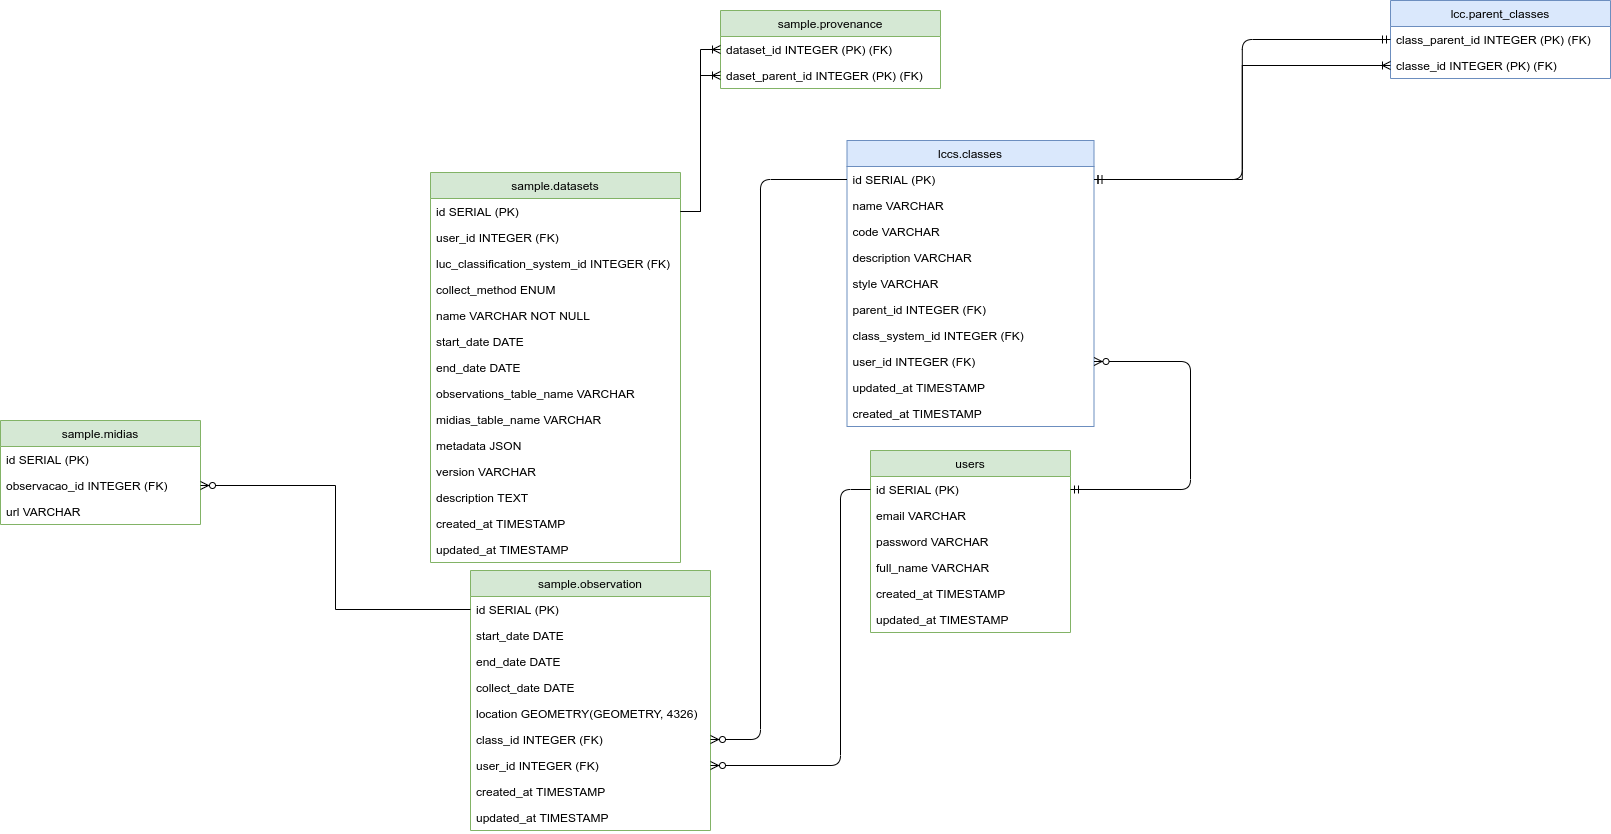

The diagram above was exported from draw.io. Its source (the exported page's mxGraphModel, read from the mxfile embedded in the PNG):
<mxGraphModel dx="2183" dy="1897" grid="1" gridSize="10" guides="1" tooltips="1" connect="1" arrows="1" fold="1" page="1" pageScale="1" pageWidth="826" pageHeight="1169" background="#ffffff" math="0" shadow="0">
  <root>
    <mxCell id="0" />
    <mxCell id="1" parent="0" />
    <mxCell id="iynpo74kot0P_qMkYKtr-132" value="lccs.classes" style="swimlane;fontStyle=0;childLayout=stackLayout;horizontal=1;startSize=26;fillColor=#dae8fc;horizontalStack=0;resizeParent=1;resizeParentMax=0;resizeLast=0;collapsible=1;marginBottom=0;labelBackgroundColor=none;strokeColor=#6c8ebf;" parent="1" vertex="1">
      <mxGeometry x="416.5" y="50" width="247" height="286" as="geometry">
        <mxRectangle x="413" y="95" width="80" height="26" as="alternateBounds" />
      </mxGeometry>
    </mxCell>
    <mxCell id="iynpo74kot0P_qMkYKtr-133" value="id SERIAL (PK)" style="text;strokeColor=none;fillColor=none;align=left;verticalAlign=top;spacingLeft=4;spacingRight=4;overflow=hidden;rotatable=0;points=[[0,0.5],[1,0.5]];portConstraint=eastwest;" parent="iynpo74kot0P_qMkYKtr-132" vertex="1">
      <mxGeometry y="26" width="247" height="26" as="geometry" />
    </mxCell>
    <mxCell id="iynpo74kot0P_qMkYKtr-134" value="name VARCHAR" style="text;strokeColor=none;fillColor=none;align=left;verticalAlign=top;spacingLeft=4;spacingRight=4;overflow=hidden;rotatable=0;points=[[0,0.5],[1,0.5]];portConstraint=eastwest;" parent="iynpo74kot0P_qMkYKtr-132" vertex="1">
      <mxGeometry y="52" width="247" height="26" as="geometry" />
    </mxCell>
    <mxCell id="Pi82Tua5r9W2XoQK0BuT-7" value="code VARCHAR&#10;" style="text;strokeColor=none;fillColor=none;align=left;verticalAlign=top;spacingLeft=4;spacingRight=4;overflow=hidden;rotatable=0;points=[[0,0.5],[1,0.5]];portConstraint=eastwest;" parent="iynpo74kot0P_qMkYKtr-132" vertex="1">
      <mxGeometry y="78" width="247" height="26" as="geometry" />
    </mxCell>
    <mxCell id="TDk6SlA1CNcoh-g3J59d-1" value="description VARCHAR&#10;" style="text;strokeColor=none;fillColor=none;align=left;verticalAlign=top;spacingLeft=4;spacingRight=4;overflow=hidden;rotatable=0;points=[[0,0.5],[1,0.5]];portConstraint=eastwest;" vertex="1" parent="iynpo74kot0P_qMkYKtr-132">
      <mxGeometry y="104" width="247" height="26" as="geometry" />
    </mxCell>
    <mxCell id="iynpo74kot0P_qMkYKtr-135" value="style VARCHAR&#10;" style="text;strokeColor=none;fillColor=none;align=left;verticalAlign=top;spacingLeft=4;spacingRight=4;overflow=hidden;rotatable=0;points=[[0,0.5],[1,0.5]];portConstraint=eastwest;" parent="iynpo74kot0P_qMkYKtr-132" vertex="1">
      <mxGeometry y="130" width="247" height="26" as="geometry" />
    </mxCell>
    <mxCell id="iynpo74kot0P_qMkYKtr-137" value="parent_id INTEGER (FK)&#10;" style="text;strokeColor=none;fillColor=none;align=left;verticalAlign=top;spacingLeft=4;spacingRight=4;overflow=hidden;rotatable=0;points=[[0,0.5],[1,0.5]];portConstraint=eastwest;" parent="iynpo74kot0P_qMkYKtr-132" vertex="1">
      <mxGeometry y="156" width="247" height="26" as="geometry" />
    </mxCell>
    <mxCell id="iynpo74kot0P_qMkYKtr-136" value="class_system_id INTEGER (FK)&#10;" style="text;strokeColor=none;fillColor=none;align=left;verticalAlign=top;spacingLeft=4;spacingRight=4;overflow=hidden;rotatable=0;points=[[0,0.5],[1,0.5]];portConstraint=eastwest;" parent="iynpo74kot0P_qMkYKtr-132" vertex="1">
      <mxGeometry y="182" width="247" height="26" as="geometry" />
    </mxCell>
    <mxCell id="iynpo74kot0P_qMkYKtr-148" value="user_id INTEGER (FK)&#10;" style="text;strokeColor=none;fillColor=none;align=left;verticalAlign=top;spacingLeft=4;spacingRight=4;overflow=hidden;rotatable=0;points=[[0,0.5],[1,0.5]];portConstraint=eastwest;" parent="iynpo74kot0P_qMkYKtr-132" vertex="1">
      <mxGeometry y="208" width="247" height="26" as="geometry" />
    </mxCell>
    <mxCell id="iynpo74kot0P_qMkYKtr-146" value="updated_at TIMESTAMP&#10;" style="text;strokeColor=none;fillColor=none;align=left;verticalAlign=top;spacingLeft=4;spacingRight=4;overflow=hidden;rotatable=0;points=[[0,0.5],[1,0.5]];portConstraint=eastwest;" parent="iynpo74kot0P_qMkYKtr-132" vertex="1">
      <mxGeometry y="234" width="247" height="26" as="geometry" />
    </mxCell>
    <mxCell id="iynpo74kot0P_qMkYKtr-145" value="created_at TIMESTAMP&#10;" style="text;strokeColor=none;fillColor=none;align=left;verticalAlign=top;spacingLeft=4;spacingRight=4;overflow=hidden;rotatable=0;points=[[0,0.5],[1,0.5]];portConstraint=eastwest;" parent="iynpo74kot0P_qMkYKtr-132" vertex="1">
      <mxGeometry y="260" width="247" height="26" as="geometry" />
    </mxCell>
    <mxCell id="iynpo74kot0P_qMkYKtr-138" value="users" style="swimlane;fontStyle=0;childLayout=stackLayout;horizontal=1;startSize=26;fillColor=#d5e8d4;horizontalStack=0;resizeParent=1;resizeParentMax=0;resizeLast=0;collapsible=1;marginBottom=0;labelBackgroundColor=none;strokeColor=#82b366;" parent="1" vertex="1">
      <mxGeometry x="440" y="360" width="200" height="182" as="geometry" />
    </mxCell>
    <mxCell id="iynpo74kot0P_qMkYKtr-139" value="id SERIAL (PK)" style="text;strokeColor=none;fillColor=none;align=left;verticalAlign=top;spacingLeft=4;spacingRight=4;overflow=hidden;rotatable=0;points=[[0,0.5],[1,0.5]];portConstraint=eastwest;" parent="iynpo74kot0P_qMkYKtr-138" vertex="1">
      <mxGeometry y="26" width="200" height="26" as="geometry" />
    </mxCell>
    <mxCell id="iynpo74kot0P_qMkYKtr-140" value="email VARCHAR" style="text;strokeColor=none;fillColor=none;align=left;verticalAlign=top;spacingLeft=4;spacingRight=4;overflow=hidden;rotatable=0;points=[[0,0.5],[1,0.5]];portConstraint=eastwest;" parent="iynpo74kot0P_qMkYKtr-138" vertex="1">
      <mxGeometry y="52" width="200" height="26" as="geometry" />
    </mxCell>
    <mxCell id="iynpo74kot0P_qMkYKtr-141" value="password VARCHAR&#10;" style="text;strokeColor=none;fillColor=none;align=left;verticalAlign=top;spacingLeft=4;spacingRight=4;overflow=hidden;rotatable=0;points=[[0,0.5],[1,0.5]];portConstraint=eastwest;" parent="iynpo74kot0P_qMkYKtr-138" vertex="1">
      <mxGeometry y="78" width="200" height="26" as="geometry" />
    </mxCell>
    <mxCell id="iynpo74kot0P_qMkYKtr-142" value="full_name VARCHAR&#10;" style="text;strokeColor=none;fillColor=none;align=left;verticalAlign=top;spacingLeft=4;spacingRight=4;overflow=hidden;rotatable=0;points=[[0,0.5],[1,0.5]];portConstraint=eastwest;" parent="iynpo74kot0P_qMkYKtr-138" vertex="1">
      <mxGeometry y="104" width="200" height="26" as="geometry" />
    </mxCell>
    <mxCell id="CNV9ITasEeYGl1KTARgV-21" value="created_at TIMESTAMP" style="text;strokeColor=none;fillColor=none;align=left;verticalAlign=top;spacingLeft=4;spacingRight=4;overflow=hidden;rotatable=0;points=[[0,0.5],[1,0.5]];portConstraint=eastwest;" parent="iynpo74kot0P_qMkYKtr-138" vertex="1">
      <mxGeometry y="130" width="200" height="26" as="geometry" />
    </mxCell>
    <mxCell id="CNV9ITasEeYGl1KTARgV-22" value="updated_at TIMESTAMP" style="text;strokeColor=none;fillColor=none;align=left;verticalAlign=top;spacingLeft=4;spacingRight=4;overflow=hidden;rotatable=0;points=[[0,0.5],[1,0.5]];portConstraint=eastwest;" parent="iynpo74kot0P_qMkYKtr-138" vertex="1">
      <mxGeometry y="156" width="200" height="26" as="geometry" />
    </mxCell>
    <mxCell id="iynpo74kot0P_qMkYKtr-154" value="sample.observation" style="swimlane;fontStyle=0;childLayout=stackLayout;horizontal=1;startSize=26;fillColor=#d5e8d4;horizontalStack=0;resizeParent=1;resizeParentMax=0;resizeLast=0;collapsible=1;marginBottom=0;labelBackgroundColor=none;strokeColor=#82b366;" parent="1" vertex="1">
      <mxGeometry x="40" y="480" width="240" height="260" as="geometry" />
    </mxCell>
    <mxCell id="iynpo74kot0P_qMkYKtr-155" value="id SERIAL (PK)" style="text;strokeColor=none;fillColor=none;align=left;verticalAlign=top;spacingLeft=4;spacingRight=4;overflow=hidden;rotatable=0;points=[[0,0.5],[1,0.5]];portConstraint=eastwest;" parent="iynpo74kot0P_qMkYKtr-154" vertex="1">
      <mxGeometry y="26" width="240" height="26" as="geometry" />
    </mxCell>
    <mxCell id="iynpo74kot0P_qMkYKtr-156" value="start_date DATE" style="text;strokeColor=none;fillColor=none;align=left;verticalAlign=top;spacingLeft=4;spacingRight=4;overflow=hidden;rotatable=0;points=[[0,0.5],[1,0.5]];portConstraint=eastwest;" parent="iynpo74kot0P_qMkYKtr-154" vertex="1">
      <mxGeometry y="52" width="240" height="26" as="geometry" />
    </mxCell>
    <mxCell id="iynpo74kot0P_qMkYKtr-157" value="end_date DATE&#10;" style="text;strokeColor=none;fillColor=none;align=left;verticalAlign=top;spacingLeft=4;spacingRight=4;overflow=hidden;rotatable=0;points=[[0,0.5],[1,0.5]];portConstraint=eastwest;" parent="iynpo74kot0P_qMkYKtr-154" vertex="1">
      <mxGeometry y="78" width="240" height="26" as="geometry" />
    </mxCell>
    <mxCell id="Q615O6OrpVPplIWpjLmU-2" value="collect_date DATE&#10;" style="text;strokeColor=none;fillColor=none;align=left;verticalAlign=top;spacingLeft=4;spacingRight=4;overflow=hidden;rotatable=0;points=[[0,0.5],[1,0.5]];portConstraint=eastwest;" parent="iynpo74kot0P_qMkYKtr-154" vertex="1">
      <mxGeometry y="104" width="240" height="26" as="geometry" />
    </mxCell>
    <mxCell id="iynpo74kot0P_qMkYKtr-158" value="location GEOMETRY(GEOMETRY, 4326)&#10;" style="text;strokeColor=none;fillColor=none;align=left;verticalAlign=top;spacingLeft=4;spacingRight=4;overflow=hidden;rotatable=0;points=[[0,0.5],[1,0.5]];portConstraint=eastwest;" parent="iynpo74kot0P_qMkYKtr-154" vertex="1">
      <mxGeometry y="130" width="240" height="26" as="geometry" />
    </mxCell>
    <mxCell id="iynpo74kot0P_qMkYKtr-160" value="class_id INTEGER (FK)" style="text;strokeColor=none;fillColor=none;align=left;verticalAlign=top;spacingLeft=4;spacingRight=4;overflow=hidden;rotatable=0;points=[[0,0.5],[1,0.5]];portConstraint=eastwest;" parent="iynpo74kot0P_qMkYKtr-154" vertex="1">
      <mxGeometry y="156" width="240" height="26" as="geometry" />
    </mxCell>
    <mxCell id="iynpo74kot0P_qMkYKtr-161" value="user_id INTEGER (FK)&#10;" style="text;strokeColor=none;fillColor=none;align=left;verticalAlign=top;spacingLeft=4;spacingRight=4;overflow=hidden;rotatable=0;points=[[0,0.5],[1,0.5]];portConstraint=eastwest;" parent="iynpo74kot0P_qMkYKtr-154" vertex="1">
      <mxGeometry y="182" width="240" height="26" as="geometry" />
    </mxCell>
    <mxCell id="CNV9ITasEeYGl1KTARgV-23" value="created_at TIMESTAMP" style="text;strokeColor=none;fillColor=none;align=left;verticalAlign=top;spacingLeft=4;spacingRight=4;overflow=hidden;rotatable=0;points=[[0,0.5],[1,0.5]];portConstraint=eastwest;" parent="iynpo74kot0P_qMkYKtr-154" vertex="1">
      <mxGeometry y="208" width="240" height="26" as="geometry" />
    </mxCell>
    <mxCell id="CNV9ITasEeYGl1KTARgV-24" value="updated_at TIMESTAMP" style="text;strokeColor=none;fillColor=none;align=left;verticalAlign=top;spacingLeft=4;spacingRight=4;overflow=hidden;rotatable=0;points=[[0,0.5],[1,0.5]];portConstraint=eastwest;" parent="iynpo74kot0P_qMkYKtr-154" vertex="1">
      <mxGeometry y="234" width="240" height="26" as="geometry" />
    </mxCell>
    <mxCell id="CNV9ITasEeYGl1KTARgV-7" value="" style="edgeStyle=elbowEdgeStyle;fontSize=12;html=1;endArrow=ERzeroToMany;exitX=1;exitY=0.5;exitDx=0;exitDy=0;entryX=1;entryY=0.5;entryDx=0;entryDy=0;startArrow=ERmandOne;startFill=0;endFill=1;" parent="1" source="iynpo74kot0P_qMkYKtr-139" target="iynpo74kot0P_qMkYKtr-148" edge="1">
      <mxGeometry width="100" height="100" relative="1" as="geometry">
        <mxPoint x="750" y="390" as="sourcePoint" />
        <mxPoint x="850" y="290" as="targetPoint" />
        <Array as="points">
          <mxPoint x="760" y="300" />
          <mxPoint x="970" y="380" />
        </Array>
      </mxGeometry>
    </mxCell>
    <mxCell id="CNV9ITasEeYGl1KTARgV-11" value="" style="edgeStyle=elbowEdgeStyle;fontSize=12;html=1;endArrow=ERzeroToMany;entryX=1;entryY=0.5;entryDx=0;entryDy=0;endFill=1;" parent="1" target="iynpo74kot0P_qMkYKtr-161" edge="1">
      <mxGeometry width="100" height="100" relative="1" as="geometry">
        <mxPoint x="440" y="399" as="sourcePoint" />
        <mxPoint x="580" y="600" as="targetPoint" />
        <Array as="points">
          <mxPoint x="410" y="510" />
        </Array>
      </mxGeometry>
    </mxCell>
    <mxCell id="CNV9ITasEeYGl1KTARgV-12" value="" style="edgeStyle=elbowEdgeStyle;fontSize=12;html=1;endArrow=ERzeroToMany;entryX=1;entryY=0.5;entryDx=0;entryDy=0;exitX=0;exitY=0.5;exitDx=0;exitDy=0;endFill=1;" parent="1" source="iynpo74kot0P_qMkYKtr-133" target="iynpo74kot0P_qMkYKtr-160" edge="1">
      <mxGeometry width="100" height="100" relative="1" as="geometry">
        <mxPoint x="280" y="450" as="sourcePoint" />
        <mxPoint x="370" y="510" as="targetPoint" />
        <Array as="points">
          <mxPoint x="330" y="540" />
        </Array>
      </mxGeometry>
    </mxCell>
    <mxCell id="CNV9ITasEeYGl1KTARgV-13" value="sample.datasets" style="swimlane;fontStyle=0;childLayout=stackLayout;horizontal=1;startSize=26;fillColor=#d5e8d4;horizontalStack=0;resizeParent=1;resizeParentMax=0;resizeLast=0;collapsible=1;marginBottom=0;labelBackgroundColor=none;strokeColor=#82b366;" parent="1" vertex="1">
      <mxGeometry y="82" width="250" height="390" as="geometry" />
    </mxCell>
    <mxCell id="CNV9ITasEeYGl1KTARgV-14" value="id SERIAL (PK)" style="text;strokeColor=none;fillColor=none;align=left;verticalAlign=top;spacingLeft=4;spacingRight=4;overflow=hidden;rotatable=0;points=[[0,0.5],[1,0.5]];portConstraint=eastwest;" parent="CNV9ITasEeYGl1KTARgV-13" vertex="1">
      <mxGeometry y="26" width="250" height="26" as="geometry" />
    </mxCell>
    <mxCell id="CNV9ITasEeYGl1KTARgV-15" value="user_id INTEGER (FK)" style="text;strokeColor=none;fillColor=none;align=left;verticalAlign=top;spacingLeft=4;spacingRight=4;overflow=hidden;rotatable=0;points=[[0,0.5],[1,0.5]];portConstraint=eastwest;" parent="CNV9ITasEeYGl1KTARgV-13" vertex="1">
      <mxGeometry y="52" width="250" height="26" as="geometry" />
    </mxCell>
    <mxCell id="CNV9ITasEeYGl1KTARgV-16" value="luc_classification_system_id INTEGER (FK)" style="text;strokeColor=none;fillColor=none;align=left;verticalAlign=top;spacingLeft=4;spacingRight=4;overflow=hidden;rotatable=0;points=[[0,0.5],[1,0.5]];portConstraint=eastwest;" parent="CNV9ITasEeYGl1KTARgV-13" vertex="1">
      <mxGeometry y="78" width="250" height="26" as="geometry" />
    </mxCell>
    <mxCell id="Q615O6OrpVPplIWpjLmU-1" value="collect_method ENUM" style="text;strokeColor=none;fillColor=none;align=left;verticalAlign=top;spacingLeft=4;spacingRight=4;overflow=hidden;rotatable=0;points=[[0,0.5],[1,0.5]];portConstraint=eastwest;" parent="CNV9ITasEeYGl1KTARgV-13" vertex="1">
      <mxGeometry y="104" width="250" height="26" as="geometry" />
    </mxCell>
    <mxCell id="CNV9ITasEeYGl1KTARgV-17" value="name VARCHAR NOT NULL" style="text;strokeColor=none;fillColor=none;align=left;verticalAlign=top;spacingLeft=4;spacingRight=4;overflow=hidden;rotatable=0;points=[[0,0.5],[1,0.5]];portConstraint=eastwest;" parent="CNV9ITasEeYGl1KTARgV-13" vertex="1">
      <mxGeometry y="130" width="250" height="26" as="geometry" />
    </mxCell>
    <mxCell id="Q615O6OrpVPplIWpjLmU-3" value="start_date DATE" style="text;strokeColor=none;fillColor=none;align=left;verticalAlign=top;spacingLeft=4;spacingRight=4;overflow=hidden;rotatable=0;points=[[0,0.5],[1,0.5]];portConstraint=eastwest;" parent="CNV9ITasEeYGl1KTARgV-13" vertex="1">
      <mxGeometry y="156" width="250" height="26" as="geometry" />
    </mxCell>
    <mxCell id="Q615O6OrpVPplIWpjLmU-4" value="end_date DATE&#10;" style="text;strokeColor=none;fillColor=none;align=left;verticalAlign=top;spacingLeft=4;spacingRight=4;overflow=hidden;rotatable=0;points=[[0,0.5],[1,0.5]];portConstraint=eastwest;" parent="CNV9ITasEeYGl1KTARgV-13" vertex="1">
      <mxGeometry y="182" width="250" height="26" as="geometry" />
    </mxCell>
    <mxCell id="Pi82Tua5r9W2XoQK0BuT-6" value="observations_table_name VARCHAR" style="text;strokeColor=none;fillColor=none;align=left;verticalAlign=top;spacingLeft=4;spacingRight=4;overflow=hidden;rotatable=0;points=[[0,0.5],[1,0.5]];portConstraint=eastwest;" parent="CNV9ITasEeYGl1KTARgV-13" vertex="1">
      <mxGeometry y="208" width="250" height="26" as="geometry" />
    </mxCell>
    <mxCell id="Pi82Tua5r9W2XoQK0BuT-5" value="midias_table_name VARCHAR" style="text;strokeColor=none;fillColor=none;align=left;verticalAlign=top;spacingLeft=4;spacingRight=4;overflow=hidden;rotatable=0;points=[[0,0.5],[1,0.5]];portConstraint=eastwest;" parent="CNV9ITasEeYGl1KTARgV-13" vertex="1">
      <mxGeometry y="234" width="250" height="26" as="geometry" />
    </mxCell>
    <mxCell id="Q615O6OrpVPplIWpjLmU-6" value="metadata JSON" style="text;strokeColor=none;fillColor=none;align=left;verticalAlign=top;spacingLeft=4;spacingRight=4;overflow=hidden;rotatable=0;points=[[0,0.5],[1,0.5]];portConstraint=eastwest;" parent="CNV9ITasEeYGl1KTARgV-13" vertex="1">
      <mxGeometry y="260" width="250" height="26" as="geometry" />
    </mxCell>
    <mxCell id="Q615O6OrpVPplIWpjLmU-5" value="version VARCHAR" style="text;strokeColor=none;fillColor=none;align=left;verticalAlign=top;spacingLeft=4;spacingRight=4;overflow=hidden;rotatable=0;points=[[0,0.5],[1,0.5]];portConstraint=eastwest;" parent="CNV9ITasEeYGl1KTARgV-13" vertex="1">
      <mxGeometry y="286" width="250" height="26" as="geometry" />
    </mxCell>
    <mxCell id="CNV9ITasEeYGl1KTARgV-18" value="description TEXT" style="text;strokeColor=none;fillColor=none;align=left;verticalAlign=top;spacingLeft=4;spacingRight=4;overflow=hidden;rotatable=0;points=[[0,0.5],[1,0.5]];portConstraint=eastwest;" parent="CNV9ITasEeYGl1KTARgV-13" vertex="1">
      <mxGeometry y="312" width="250" height="26" as="geometry" />
    </mxCell>
    <mxCell id="CNV9ITasEeYGl1KTARgV-19" value="created_at TIMESTAMP" style="text;strokeColor=none;fillColor=none;align=left;verticalAlign=top;spacingLeft=4;spacingRight=4;overflow=hidden;rotatable=0;points=[[0,0.5],[1,0.5]];portConstraint=eastwest;" parent="CNV9ITasEeYGl1KTARgV-13" vertex="1">
      <mxGeometry y="338" width="250" height="26" as="geometry" />
    </mxCell>
    <mxCell id="CNV9ITasEeYGl1KTARgV-20" value="updated_at TIMESTAMP" style="text;strokeColor=none;fillColor=none;align=left;verticalAlign=top;spacingLeft=4;spacingRight=4;overflow=hidden;rotatable=0;points=[[0,0.5],[1,0.5]];portConstraint=eastwest;" parent="CNV9ITasEeYGl1KTARgV-13" vertex="1">
      <mxGeometry y="364" width="250" height="26" as="geometry" />
    </mxCell>
    <mxCell id="Q615O6OrpVPplIWpjLmU-7" value="sample.midias" style="swimlane;fontStyle=0;childLayout=stackLayout;horizontal=1;startSize=26;fillColor=#d5e8d4;horizontalStack=0;resizeParent=1;resizeParentMax=0;resizeLast=0;collapsible=1;marginBottom=0;labelBackgroundColor=none;strokeColor=#82b366;" parent="1" vertex="1">
      <mxGeometry x="-430" y="330" width="200" height="104" as="geometry" />
    </mxCell>
    <mxCell id="Q615O6OrpVPplIWpjLmU-8" value="id SERIAL (PK)" style="text;strokeColor=none;fillColor=none;align=left;verticalAlign=top;spacingLeft=4;spacingRight=4;overflow=hidden;rotatable=0;points=[[0,0.5],[1,0.5]];portConstraint=eastwest;" parent="Q615O6OrpVPplIWpjLmU-7" vertex="1">
      <mxGeometry y="26" width="200" height="26" as="geometry" />
    </mxCell>
    <mxCell id="BeWOntcJ4ChIoNdQhq4i-1" value="observacao_id INTEGER (FK)" style="text;strokeColor=none;fillColor=none;align=left;verticalAlign=top;spacingLeft=4;spacingRight=4;overflow=hidden;rotatable=0;points=[[0,0.5],[1,0.5]];portConstraint=eastwest;" parent="Q615O6OrpVPplIWpjLmU-7" vertex="1">
      <mxGeometry y="52" width="200" height="26" as="geometry" />
    </mxCell>
    <mxCell id="Q615O6OrpVPplIWpjLmU-9" value="url VARCHAR" style="text;strokeColor=none;fillColor=none;align=left;verticalAlign=top;spacingLeft=4;spacingRight=4;overflow=hidden;rotatable=0;points=[[0,0.5],[1,0.5]];portConstraint=eastwest;" parent="Q615O6OrpVPplIWpjLmU-7" vertex="1">
      <mxGeometry y="78" width="200" height="26" as="geometry" />
    </mxCell>
    <mxCell id="Q615O6OrpVPplIWpjLmU-27" value="sample.provenance" style="swimlane;fontStyle=0;childLayout=stackLayout;horizontal=1;startSize=26;fillColor=#d5e8d4;horizontalStack=0;resizeParent=1;resizeParentMax=0;resizeLast=0;collapsible=1;marginBottom=0;labelBackgroundColor=none;strokeColor=#82b366;" parent="1" vertex="1">
      <mxGeometry x="290" y="-80" width="220" height="78" as="geometry" />
    </mxCell>
    <mxCell id="Q615O6OrpVPplIWpjLmU-32" value="dataset_id INTEGER (PK) (FK)" style="text;strokeColor=none;fillColor=none;align=left;verticalAlign=top;spacingLeft=4;spacingRight=4;overflow=hidden;rotatable=0;points=[[0,0.5],[1,0.5]];portConstraint=eastwest;" parent="Q615O6OrpVPplIWpjLmU-27" vertex="1">
      <mxGeometry y="26" width="220" height="26" as="geometry" />
    </mxCell>
    <mxCell id="Q615O6OrpVPplIWpjLmU-29" value="daset_parent_id INTEGER (PK) (FK)" style="text;strokeColor=none;fillColor=none;align=left;verticalAlign=top;spacingLeft=4;spacingRight=4;overflow=hidden;rotatable=0;points=[[0,0.5],[1,0.5]];portConstraint=eastwest;" parent="Q615O6OrpVPplIWpjLmU-27" vertex="1">
      <mxGeometry y="52" width="220" height="26" as="geometry" />
    </mxCell>
    <mxCell id="BeWOntcJ4ChIoNdQhq4i-3" value="lcc.parent_classes" style="swimlane;fontStyle=0;childLayout=stackLayout;horizontal=1;startSize=26;fillColor=#dae8fc;horizontalStack=0;resizeParent=1;resizeParentMax=0;resizeLast=0;collapsible=1;marginBottom=0;labelBackgroundColor=none;strokeColor=#6c8ebf;" parent="1" vertex="1">
      <mxGeometry x="960" y="-90" width="220" height="78" as="geometry" />
    </mxCell>
    <mxCell id="BeWOntcJ4ChIoNdQhq4i-6" value="class_parent_id INTEGER (PK) (FK)" style="text;strokeColor=none;fillColor=none;align=left;verticalAlign=top;spacingLeft=4;spacingRight=4;overflow=hidden;rotatable=0;points=[[0,0.5],[1,0.5]];portConstraint=eastwest;" parent="BeWOntcJ4ChIoNdQhq4i-3" vertex="1">
      <mxGeometry y="26" width="220" height="26" as="geometry" />
    </mxCell>
    <mxCell id="BeWOntcJ4ChIoNdQhq4i-5" value="classe_id INTEGER (PK) (FK)" style="text;strokeColor=none;fillColor=none;align=left;verticalAlign=top;spacingLeft=4;spacingRight=4;overflow=hidden;rotatable=0;points=[[0,0.5],[1,0.5]];portConstraint=eastwest;" parent="BeWOntcJ4ChIoNdQhq4i-3" vertex="1">
      <mxGeometry y="52" width="220" height="26" as="geometry" />
    </mxCell>
    <mxCell id="CNV9ITasEeYGl1KTARgV-6" value="" style="edgeStyle=orthogonalEdgeStyle;fontSize=12;html=1;endArrow=ERmandOne;startArrow=ERmandOne;endFill=0;entryX=0;entryY=0.5;entryDx=0;entryDy=0;exitX=1;exitY=0.5;exitDx=0;exitDy=0;" parent="1" source="iynpo74kot0P_qMkYKtr-133" target="BeWOntcJ4ChIoNdQhq4i-6" edge="1">
      <mxGeometry width="100" height="100" relative="1" as="geometry">
        <mxPoint x="700" y="130" as="sourcePoint" />
        <mxPoint x="870" y="-10" as="targetPoint" />
      </mxGeometry>
    </mxCell>
    <mxCell id="BeWOntcJ4ChIoNdQhq4i-7" style="rounded=0;orthogonalLoop=1;jettySize=auto;html=1;exitX=1;exitY=0.5;exitDx=0;exitDy=0;startArrow=ERone;startFill=0;endArrow=ERoneToMany;endFill=0;entryX=0;entryY=0.5;entryDx=0;entryDy=0;edgeStyle=orthogonalEdgeStyle;" parent="1" source="iynpo74kot0P_qMkYKtr-133" target="BeWOntcJ4ChIoNdQhq4i-5" edge="1">
      <mxGeometry relative="1" as="geometry">
        <mxPoint x="910" y="200" as="targetPoint" />
      </mxGeometry>
    </mxCell>
    <mxCell id="YJ45LUHifJtGYvFCcEpE-3" style="edgeStyle=orthogonalEdgeStyle;rounded=0;orthogonalLoop=1;jettySize=auto;html=1;exitX=1;exitY=0.5;exitDx=0;exitDy=0;entryX=0;entryY=0.5;entryDx=0;entryDy=0;startArrow=none;startFill=0;endArrow=ERoneToMany;endFill=0;" parent="1" source="CNV9ITasEeYGl1KTARgV-14" target="Q615O6OrpVPplIWpjLmU-32" edge="1">
      <mxGeometry relative="1" as="geometry" />
    </mxCell>
    <mxCell id="YJ45LUHifJtGYvFCcEpE-4" style="edgeStyle=orthogonalEdgeStyle;rounded=0;orthogonalLoop=1;jettySize=auto;html=1;exitX=1;exitY=0.5;exitDx=0;exitDy=0;entryX=0;entryY=0.5;entryDx=0;entryDy=0;startArrow=none;startFill=0;endArrow=ERoneToMany;endFill=0;" parent="1" source="CNV9ITasEeYGl1KTARgV-14" target="Q615O6OrpVPplIWpjLmU-29" edge="1">
      <mxGeometry relative="1" as="geometry" />
    </mxCell>
    <mxCell id="YJ45LUHifJtGYvFCcEpE-6" style="edgeStyle=orthogonalEdgeStyle;rounded=0;orthogonalLoop=1;jettySize=auto;html=1;exitX=0;exitY=0.5;exitDx=0;exitDy=0;entryX=1;entryY=0.5;entryDx=0;entryDy=0;startArrow=none;startFill=0;endArrow=ERzeroToMany;endFill=1;" parent="1" source="iynpo74kot0P_qMkYKtr-155" target="BeWOntcJ4ChIoNdQhq4i-1" edge="1">
      <mxGeometry relative="1" as="geometry" />
    </mxCell>
  </root>
</mxGraphModel>